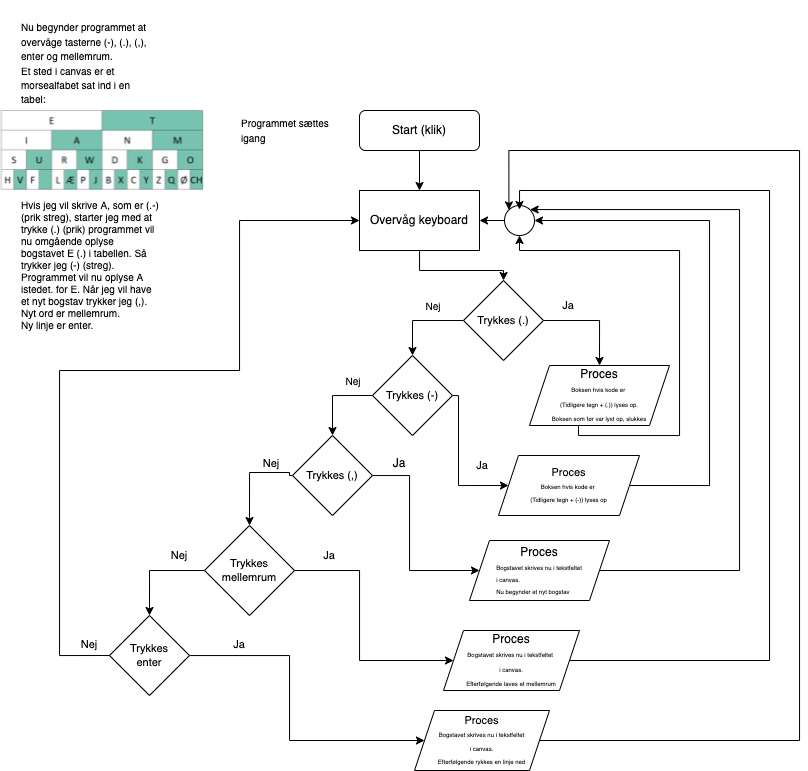

The diagram above was exported from draw.io. Its source (the exported page's mxGraphModel, read from the mxfile embedded in the PNG):
<mxGraphModel dx="1236" dy="900" grid="1" gridSize="10" guides="1" tooltips="1" connect="1" arrows="1" fold="1" page="1" pageScale="1" pageWidth="827" pageHeight="1169" math="0" shadow="0">
  <root>
    <mxCell id="WIyWlLk6GJQsqaUBKTNV-0" />
    <mxCell id="WIyWlLk6GJQsqaUBKTNV-1" parent="WIyWlLk6GJQsqaUBKTNV-0" />
    <mxCell id="Qp_CAYC1HCH3Iv07wh-5-5" style="edgeStyle=orthogonalEdgeStyle;rounded=0;orthogonalLoop=1;jettySize=auto;html=1;exitX=0.5;exitY=1;exitDx=0;exitDy=0;entryX=0.5;entryY=0;entryDx=0;entryDy=0;" parent="WIyWlLk6GJQsqaUBKTNV-1" source="WIyWlLk6GJQsqaUBKTNV-3" target="Qp_CAYC1HCH3Iv07wh-5-0" edge="1">
      <mxGeometry relative="1" as="geometry" />
    </mxCell>
    <mxCell id="WIyWlLk6GJQsqaUBKTNV-3" value="Start (klik)" style="rounded=1;whiteSpace=wrap;html=1;fontSize=12;glass=0;strokeWidth=1;shadow=0;" parent="WIyWlLk6GJQsqaUBKTNV-1" vertex="1">
      <mxGeometry x="363" y="200" width="120" height="40" as="geometry" />
    </mxCell>
    <mxCell id="Qp_CAYC1HCH3Iv07wh-5-84" style="edgeStyle=orthogonalEdgeStyle;rounded=0;orthogonalLoop=1;jettySize=auto;html=1;entryX=0.5;entryY=0;entryDx=0;entryDy=0;fontSize=10;" parent="WIyWlLk6GJQsqaUBKTNV-1" source="Qp_CAYC1HCH3Iv07wh-5-0" target="Qp_CAYC1HCH3Iv07wh-5-66" edge="1">
      <mxGeometry relative="1" as="geometry">
        <Array as="points">
          <mxPoint x="423" y="360" />
          <mxPoint x="507" y="360" />
        </Array>
      </mxGeometry>
    </mxCell>
    <mxCell id="Qp_CAYC1HCH3Iv07wh-5-0" value="Overvåg keyboard" style="rounded=0;whiteSpace=wrap;html=1;" parent="WIyWlLk6GJQsqaUBKTNV-1" vertex="1">
      <mxGeometry x="363" y="280" width="120" height="60" as="geometry" />
    </mxCell>
    <mxCell id="Qp_CAYC1HCH3Iv07wh-5-12" value="&lt;font style=&quot;font-size: 10px&quot;&gt;Programmet sættes igang&amp;nbsp;&lt;/font&gt;" style="text;html=1;strokeColor=none;fillColor=none;align=left;verticalAlign=middle;whiteSpace=wrap;rounded=0;" parent="WIyWlLk6GJQsqaUBKTNV-1" vertex="1">
      <mxGeometry x="243" y="185" width="110" height="70" as="geometry" />
    </mxCell>
    <mxCell id="Qp_CAYC1HCH3Iv07wh-5-13" value="&lt;br&gt;Hvis jeg vil skrive A, som er (.-)(prik streg), starter jeg med at trykke (.) (prik) programmet vil nu omgående oplyse bogstavet E (.) i tabellen. Så trykker jeg (-) (streg). Programmet vil nu oplyse A istedet. for E. Når jeg vil have et nyt bogstav trykker jeg (,). Nyt ord er mellemrum.&lt;br&gt;Ny linje er enter.&lt;br&gt;" style="text;html=1;strokeColor=none;fillColor=none;align=left;verticalAlign=middle;whiteSpace=wrap;rounded=0;fontSize=10;" parent="WIyWlLk6GJQsqaUBKTNV-1" vertex="1">
      <mxGeometry x="23" y="280" width="140" height="135" as="geometry" />
    </mxCell>
    <mxCell id="Qp_CAYC1HCH3Iv07wh-5-38" style="edgeStyle=orthogonalEdgeStyle;rounded=0;orthogonalLoop=1;jettySize=auto;html=1;entryX=0.5;entryY=0;entryDx=0;entryDy=0;fontSize=11;exitX=0;exitY=0.5;exitDx=0;exitDy=0;" parent="WIyWlLk6GJQsqaUBKTNV-1" source="Qp_CAYC1HCH3Iv07wh-5-23" target="Qp_CAYC1HCH3Iv07wh-5-37" edge="1">
      <mxGeometry relative="1" as="geometry">
        <Array as="points">
          <mxPoint x="293" y="562" />
          <mxPoint x="253" y="562" />
        </Array>
      </mxGeometry>
    </mxCell>
    <mxCell id="Qp_CAYC1HCH3Iv07wh-5-86" style="edgeStyle=orthogonalEdgeStyle;rounded=0;orthogonalLoop=1;jettySize=auto;html=1;entryX=0;entryY=0.5;entryDx=0;entryDy=0;fontSize=10;" parent="WIyWlLk6GJQsqaUBKTNV-1" source="Qp_CAYC1HCH3Iv07wh-5-23" target="Qp_CAYC1HCH3Iv07wh-5-85" edge="1">
      <mxGeometry relative="1" as="geometry">
        <Array as="points">
          <mxPoint x="413" y="565" />
          <mxPoint x="413" y="660" />
        </Array>
      </mxGeometry>
    </mxCell>
    <mxCell id="Qp_CAYC1HCH3Iv07wh-5-23" value="Trykkes (,)" style="rhombus;whiteSpace=wrap;html=1;fontSize=11;" parent="WIyWlLk6GJQsqaUBKTNV-1" vertex="1">
      <mxGeometry x="296" y="525" width="80" height="80" as="geometry" />
    </mxCell>
    <mxCell id="Qp_CAYC1HCH3Iv07wh-5-40" style="edgeStyle=orthogonalEdgeStyle;rounded=0;orthogonalLoop=1;jettySize=auto;html=1;entryX=0;entryY=0.5;entryDx=0;entryDy=0;fontSize=11;" parent="WIyWlLk6GJQsqaUBKTNV-1" source="Qp_CAYC1HCH3Iv07wh-5-37" target="Qp_CAYC1HCH3Iv07wh-5-89" edge="1">
      <mxGeometry relative="1" as="geometry">
        <mxPoint x="347" y="660" as="targetPoint" />
        <Array as="points">
          <mxPoint x="363" y="660" />
          <mxPoint x="363" y="750" />
        </Array>
      </mxGeometry>
    </mxCell>
    <mxCell id="Qp_CAYC1HCH3Iv07wh-5-43" style="edgeStyle=orthogonalEdgeStyle;rounded=0;orthogonalLoop=1;jettySize=auto;html=1;entryX=0.5;entryY=0;entryDx=0;entryDy=0;fontSize=11;" parent="WIyWlLk6GJQsqaUBKTNV-1" source="Qp_CAYC1HCH3Iv07wh-5-37" target="Qp_CAYC1HCH3Iv07wh-5-91" edge="1">
      <mxGeometry relative="1" as="geometry">
        <mxPoint x="163" y="660" as="targetPoint" />
      </mxGeometry>
    </mxCell>
    <mxCell id="Qp_CAYC1HCH3Iv07wh-5-37" value="Trykkes mellemrum" style="rhombus;whiteSpace=wrap;html=1;fontSize=11;" parent="WIyWlLk6GJQsqaUBKTNV-1" vertex="1">
      <mxGeometry x="208" y="615" width="90" height="90" as="geometry" />
    </mxCell>
    <mxCell id="Qp_CAYC1HCH3Iv07wh-5-39" value="Nej" style="text;html=1;strokeColor=none;fillColor=none;align=center;verticalAlign=middle;whiteSpace=wrap;rounded=0;fontSize=11;" parent="WIyWlLk6GJQsqaUBKTNV-1" vertex="1">
      <mxGeometry x="247" y="540" width="56" height="25" as="geometry" />
    </mxCell>
    <mxCell id="Qp_CAYC1HCH3Iv07wh-5-41" value="Ja" style="text;html=1;strokeColor=none;fillColor=none;align=center;verticalAlign=middle;whiteSpace=wrap;rounded=0;fontSize=11;" parent="WIyWlLk6GJQsqaUBKTNV-1" vertex="1">
      <mxGeometry x="303" y="630" width="60" height="30" as="geometry" />
    </mxCell>
    <mxCell id="Qp_CAYC1HCH3Iv07wh-5-45" value="Nej" style="text;html=1;strokeColor=none;fillColor=none;align=center;verticalAlign=middle;whiteSpace=wrap;rounded=0;fontSize=11;" parent="WIyWlLk6GJQsqaUBKTNV-1" vertex="1">
      <mxGeometry x="153" y="630" width="60" height="30" as="geometry" />
    </mxCell>
    <mxCell id="Qp_CAYC1HCH3Iv07wh-5-81" style="edgeStyle=orthogonalEdgeStyle;rounded=0;orthogonalLoop=1;jettySize=auto;html=1;exitX=1;exitY=0.5;exitDx=0;exitDy=0;entryX=1;entryY=0.5;entryDx=0;entryDy=0;fontSize=10;" parent="WIyWlLk6GJQsqaUBKTNV-1" source="Qp_CAYC1HCH3Iv07wh-5-52" target="Qp_CAYC1HCH3Iv07wh-5-78" edge="1">
      <mxGeometry relative="1" as="geometry">
        <Array as="points">
          <mxPoint x="713" y="575" />
          <mxPoint x="713" y="310" />
        </Array>
      </mxGeometry>
    </mxCell>
    <mxCell id="Qp_CAYC1HCH3Iv07wh-5-52" value="Proces&lt;br&gt;&lt;span style=&quot;text-align: left&quot;&gt;&lt;font style=&quot;font-size: 6px&quot;&gt;Boksen hvis kode er &lt;br&gt;(Tidligere tegn + (-)) lyses op&lt;/font&gt;&lt;/span&gt;" style="shape=parallelogram;perimeter=parallelogramPerimeter;whiteSpace=wrap;html=1;fixedSize=1;fontSize=11;" parent="WIyWlLk6GJQsqaUBKTNV-1" vertex="1">
      <mxGeometry x="502" y="545" width="141" height="60" as="geometry" />
    </mxCell>
    <mxCell id="Qp_CAYC1HCH3Iv07wh-5-74" style="edgeStyle=orthogonalEdgeStyle;rounded=0;orthogonalLoop=1;jettySize=auto;html=1;fontSize=10;entryX=0.5;entryY=1;entryDx=0;entryDy=0;" parent="WIyWlLk6GJQsqaUBKTNV-1" source="Qp_CAYC1HCH3Iv07wh-5-63" target="Qp_CAYC1HCH3Iv07wh-5-78" edge="1">
      <mxGeometry relative="1" as="geometry">
        <mxPoint x="573" y="310" as="targetPoint" />
        <Array as="points">
          <mxPoint x="582" y="525" />
          <mxPoint x="683" y="525" />
          <mxPoint x="683" y="340" />
          <mxPoint x="523" y="340" />
        </Array>
      </mxGeometry>
    </mxCell>
    <mxCell id="Qp_CAYC1HCH3Iv07wh-5-63" value="Proces&lt;br&gt;&lt;span style=&quot;text-align: left&quot;&gt;&lt;font style=&quot;font-size: 6px&quot;&gt;Boksen hvis kode er &lt;br&gt;(Tidligere tegn + (.)) lyses op.&lt;br&gt;Boksen som før var lyst op, slukkes&lt;br&gt;&lt;/font&gt;&lt;/span&gt;" style="shape=parallelogram;perimeter=parallelogramPerimeter;whiteSpace=wrap;html=1;fixedSize=1;" parent="WIyWlLk6GJQsqaUBKTNV-1" vertex="1">
      <mxGeometry x="533" y="455" width="140" height="60" as="geometry" />
    </mxCell>
    <mxCell id="Qp_CAYC1HCH3Iv07wh-5-64" style="edgeStyle=orthogonalEdgeStyle;rounded=0;orthogonalLoop=1;jettySize=auto;html=1;exitX=1;exitY=0.5;exitDx=0;exitDy=0;entryX=0.5;entryY=0;entryDx=0;entryDy=0;fontSize=11;" parent="WIyWlLk6GJQsqaUBKTNV-1" source="Qp_CAYC1HCH3Iv07wh-5-66" target="Qp_CAYC1HCH3Iv07wh-5-63" edge="1">
      <mxGeometry relative="1" as="geometry" />
    </mxCell>
    <mxCell id="Qp_CAYC1HCH3Iv07wh-5-65" style="edgeStyle=orthogonalEdgeStyle;rounded=0;orthogonalLoop=1;jettySize=auto;html=1;entryX=0.5;entryY=0;entryDx=0;entryDy=0;fontSize=10;" parent="WIyWlLk6GJQsqaUBKTNV-1" source="Qp_CAYC1HCH3Iv07wh-5-66" target="Qp_CAYC1HCH3Iv07wh-5-69" edge="1">
      <mxGeometry relative="1" as="geometry" />
    </mxCell>
    <mxCell id="Qp_CAYC1HCH3Iv07wh-5-66" value="&lt;font style=&quot;font-size: 11px&quot;&gt;Trykkes (.)&lt;br&gt;&lt;/font&gt;" style="rhombus;whiteSpace=wrap;html=1;fontSize=12;" parent="WIyWlLk6GJQsqaUBKTNV-1" vertex="1">
      <mxGeometry x="467" y="370" width="80" height="80" as="geometry" />
    </mxCell>
    <mxCell id="Qp_CAYC1HCH3Iv07wh-5-67" value="Ja" style="text;html=1;strokeColor=none;fillColor=none;align=center;verticalAlign=middle;whiteSpace=wrap;rounded=0;fontSize=11;" parent="WIyWlLk6GJQsqaUBKTNV-1" vertex="1">
      <mxGeometry x="542" y="380" width="60" height="30" as="geometry" />
    </mxCell>
    <mxCell id="Qp_CAYC1HCH3Iv07wh-5-68" style="edgeStyle=orthogonalEdgeStyle;rounded=0;orthogonalLoop=1;jettySize=auto;html=1;entryX=0;entryY=0.5;entryDx=0;entryDy=0;fontSize=10;" parent="WIyWlLk6GJQsqaUBKTNV-1" source="Qp_CAYC1HCH3Iv07wh-5-69" edge="1">
      <mxGeometry relative="1" as="geometry">
        <mxPoint x="512" y="575" as="targetPoint" />
        <Array as="points">
          <mxPoint x="462" y="485" />
          <mxPoint x="462" y="575" />
        </Array>
      </mxGeometry>
    </mxCell>
    <mxCell id="Qp_CAYC1HCH3Iv07wh-5-82" style="edgeStyle=orthogonalEdgeStyle;rounded=0;orthogonalLoop=1;jettySize=auto;html=1;exitX=0;exitY=0.5;exitDx=0;exitDy=0;entryX=0.5;entryY=0;entryDx=0;entryDy=0;fontSize=10;" parent="WIyWlLk6GJQsqaUBKTNV-1" source="Qp_CAYC1HCH3Iv07wh-5-69" target="Qp_CAYC1HCH3Iv07wh-5-23" edge="1">
      <mxGeometry relative="1" as="geometry" />
    </mxCell>
    <mxCell id="Qp_CAYC1HCH3Iv07wh-5-69" value="Trykkes (-)" style="rhombus;whiteSpace=wrap;html=1;fontSize=11;" parent="WIyWlLk6GJQsqaUBKTNV-1" vertex="1">
      <mxGeometry x="376" y="445" width="80" height="80" as="geometry" />
    </mxCell>
    <mxCell id="Qp_CAYC1HCH3Iv07wh-5-71" value="Ja" style="text;html=1;strokeColor=none;fillColor=none;align=center;verticalAlign=middle;whiteSpace=wrap;rounded=0;fontSize=11;" parent="WIyWlLk6GJQsqaUBKTNV-1" vertex="1">
      <mxGeometry x="456" y="540" width="60" height="30" as="geometry" />
    </mxCell>
    <mxCell id="Qp_CAYC1HCH3Iv07wh-5-73" value="Nej" style="text;html=1;strokeColor=none;fillColor=none;align=center;verticalAlign=middle;whiteSpace=wrap;rounded=0;fontSize=10;" parent="WIyWlLk6GJQsqaUBKTNV-1" vertex="1">
      <mxGeometry x="407" y="380" width="60" height="30" as="geometry" />
    </mxCell>
    <mxCell id="Qp_CAYC1HCH3Iv07wh-5-79" style="edgeStyle=orthogonalEdgeStyle;rounded=0;orthogonalLoop=1;jettySize=auto;html=1;entryX=1;entryY=0.5;entryDx=0;entryDy=0;fontSize=10;" parent="WIyWlLk6GJQsqaUBKTNV-1" source="Qp_CAYC1HCH3Iv07wh-5-78" target="Qp_CAYC1HCH3Iv07wh-5-0" edge="1">
      <mxGeometry relative="1" as="geometry" />
    </mxCell>
    <mxCell id="Qp_CAYC1HCH3Iv07wh-5-78" value="" style="ellipse;whiteSpace=wrap;html=1;aspect=fixed;fontSize=10;" parent="WIyWlLk6GJQsqaUBKTNV-1" vertex="1">
      <mxGeometry x="508" y="295" width="30" height="30" as="geometry" />
    </mxCell>
    <mxCell id="Qp_CAYC1HCH3Iv07wh-5-83" value="Nej" style="text;html=1;strokeColor=none;fillColor=none;align=center;verticalAlign=middle;whiteSpace=wrap;rounded=0;fontSize=10;" parent="WIyWlLk6GJQsqaUBKTNV-1" vertex="1">
      <mxGeometry x="327" y="455" width="60" height="30" as="geometry" />
    </mxCell>
    <mxCell id="Qp_CAYC1HCH3Iv07wh-5-87" style="edgeStyle=orthogonalEdgeStyle;rounded=0;orthogonalLoop=1;jettySize=auto;html=1;entryX=1;entryY=0;entryDx=0;entryDy=0;fontSize=12;" parent="WIyWlLk6GJQsqaUBKTNV-1" source="Qp_CAYC1HCH3Iv07wh-5-85" target="Qp_CAYC1HCH3Iv07wh-5-78" edge="1">
      <mxGeometry relative="1" as="geometry">
        <Array as="points">
          <mxPoint x="743" y="660" />
          <mxPoint x="743" y="299" />
          <mxPoint x="534" y="299" />
        </Array>
      </mxGeometry>
    </mxCell>
    <mxCell id="Qp_CAYC1HCH3Iv07wh-5-85" value="&lt;font&gt;&lt;span style=&quot;font-size: 12px&quot;&gt;Proces&lt;/span&gt;&lt;br&gt;&lt;div style=&quot;text-align: left&quot;&gt;&lt;span style=&quot;font-size: 6px&quot;&gt;Bogstavet skrives nu i tekstfeltet&lt;/span&gt;&lt;/div&gt;&lt;div style=&quot;text-align: left&quot;&gt;&lt;span style=&quot;font-size: 6px&quot;&gt;i canvas.&lt;/span&gt;&lt;/div&gt;&lt;div style=&quot;text-align: left&quot;&gt;&lt;span style=&quot;font-size: 6px&quot;&gt;Nu begynder et nyt bogstav&lt;/span&gt;&lt;/div&gt;&lt;/font&gt;" style="shape=parallelogram;perimeter=parallelogramPerimeter;whiteSpace=wrap;html=1;fixedSize=1;fontSize=10;" parent="WIyWlLk6GJQsqaUBKTNV-1" vertex="1">
      <mxGeometry x="473" y="630" width="140" height="60" as="geometry" />
    </mxCell>
    <mxCell id="Qp_CAYC1HCH3Iv07wh-5-88" value="&lt;font style=&quot;font-size: 12px&quot;&gt;Ja&lt;/font&gt;" style="text;html=1;strokeColor=none;fillColor=none;align=center;verticalAlign=middle;whiteSpace=wrap;rounded=0;fontSize=6;" parent="WIyWlLk6GJQsqaUBKTNV-1" vertex="1">
      <mxGeometry x="373" y="538" width="60" height="30" as="geometry" />
    </mxCell>
    <mxCell id="Qp_CAYC1HCH3Iv07wh-5-90" style="edgeStyle=orthogonalEdgeStyle;rounded=0;orthogonalLoop=1;jettySize=auto;html=1;fontSize=6;" parent="WIyWlLk6GJQsqaUBKTNV-1" source="Qp_CAYC1HCH3Iv07wh-5-89" edge="1">
      <mxGeometry relative="1" as="geometry">
        <mxPoint x="523" y="299" as="targetPoint" />
        <Array as="points">
          <mxPoint x="773" y="750" />
          <mxPoint x="773" y="280" />
          <mxPoint x="523" y="280" />
        </Array>
      </mxGeometry>
    </mxCell>
    <mxCell id="Qp_CAYC1HCH3Iv07wh-5-89" value="Proces&lt;br&gt;&lt;font style=&quot;font-size: 6px&quot;&gt;Bogstavet skrives nu i tekstfeltet &lt;br&gt;i canvas.&lt;br&gt;Efterfølgende laves et mellemrum&lt;/font&gt;" style="shape=parallelogram;perimeter=parallelogramPerimeter;whiteSpace=wrap;html=1;fixedSize=1;fontSize=12;" parent="WIyWlLk6GJQsqaUBKTNV-1" vertex="1">
      <mxGeometry x="447" y="720" width="136" height="60" as="geometry" />
    </mxCell>
    <mxCell id="Qp_CAYC1HCH3Iv07wh-5-94" style="edgeStyle=orthogonalEdgeStyle;rounded=0;orthogonalLoop=1;jettySize=auto;html=1;entryX=0;entryY=0.5;entryDx=0;entryDy=0;fontSize=11;" parent="WIyWlLk6GJQsqaUBKTNV-1" source="Qp_CAYC1HCH3Iv07wh-5-91" target="Qp_CAYC1HCH3Iv07wh-5-93" edge="1">
      <mxGeometry relative="1" as="geometry">
        <Array as="points">
          <mxPoint x="293" y="745" />
          <mxPoint x="293" y="830" />
        </Array>
      </mxGeometry>
    </mxCell>
    <mxCell id="Qp_CAYC1HCH3Iv07wh-5-96" style="edgeStyle=orthogonalEdgeStyle;rounded=0;orthogonalLoop=1;jettySize=auto;html=1;exitX=0;exitY=0.5;exitDx=0;exitDy=0;entryX=0;entryY=0.5;entryDx=0;entryDy=0;fontSize=11;" parent="WIyWlLk6GJQsqaUBKTNV-1" source="Qp_CAYC1HCH3Iv07wh-5-91" target="Qp_CAYC1HCH3Iv07wh-5-0" edge="1">
      <mxGeometry relative="1" as="geometry">
        <Array as="points">
          <mxPoint x="63" y="745" />
          <mxPoint x="63" y="460" />
          <mxPoint x="243" y="460" />
          <mxPoint x="243" y="310" />
        </Array>
      </mxGeometry>
    </mxCell>
    <mxCell id="Qp_CAYC1HCH3Iv07wh-5-91" value="&lt;font style=&quot;font-size: 11px&quot;&gt;Trykkes&lt;br&gt;enter&lt;br&gt;&lt;/font&gt;" style="rhombus;whiteSpace=wrap;html=1;fontSize=6;" parent="WIyWlLk6GJQsqaUBKTNV-1" vertex="1">
      <mxGeometry x="113" y="705" width="80" height="80" as="geometry" />
    </mxCell>
    <mxCell id="c09DMBYZqQaFFFtB4QFJ-0" style="edgeStyle=orthogonalEdgeStyle;rounded=0;orthogonalLoop=1;jettySize=auto;html=1;exitX=1;exitY=0.5;exitDx=0;exitDy=0;entryX=0;entryY=0;entryDx=0;entryDy=0;" edge="1" parent="WIyWlLk6GJQsqaUBKTNV-1" source="Qp_CAYC1HCH3Iv07wh-5-93" target="Qp_CAYC1HCH3Iv07wh-5-78">
      <mxGeometry relative="1" as="geometry">
        <Array as="points">
          <mxPoint x="803" y="830" />
          <mxPoint x="803" y="240" />
          <mxPoint x="512" y="240" />
        </Array>
      </mxGeometry>
    </mxCell>
    <mxCell id="Qp_CAYC1HCH3Iv07wh-5-93" value="Proces&lt;br&gt;&lt;span style=&quot;font-size: 6px&quot;&gt;Bogstavet skrives nu i tekstfeltet&lt;/span&gt;&lt;br style=&quot;font-size: 6px&quot;&gt;&lt;span style=&quot;font-size: 6px&quot;&gt;i canvas.&lt;/span&gt;&lt;br style=&quot;font-size: 6px&quot;&gt;&lt;span style=&quot;font-size: 6px&quot;&gt;Efterfølgende rykkes en linje ned&lt;/span&gt;" style="shape=parallelogram;perimeter=parallelogramPerimeter;whiteSpace=wrap;html=1;fixedSize=1;fontSize=11;" parent="WIyWlLk6GJQsqaUBKTNV-1" vertex="1">
      <mxGeometry x="418" y="800" width="135" height="60" as="geometry" />
    </mxCell>
    <mxCell id="Qp_CAYC1HCH3Iv07wh-5-95" value="Ja" style="text;html=1;strokeColor=none;fillColor=none;align=center;verticalAlign=middle;whiteSpace=wrap;rounded=0;fontSize=11;" parent="WIyWlLk6GJQsqaUBKTNV-1" vertex="1">
      <mxGeometry x="213" y="719" width="60" height="30" as="geometry" />
    </mxCell>
    <mxCell id="Qp_CAYC1HCH3Iv07wh-5-97" value="Nej" style="text;html=1;strokeColor=none;fillColor=none;align=center;verticalAlign=middle;whiteSpace=wrap;rounded=0;fontSize=11;" parent="WIyWlLk6GJQsqaUBKTNV-1" vertex="1">
      <mxGeometry x="63" y="719" width="60" height="30" as="geometry" />
    </mxCell>
    <mxCell id="c09DMBYZqQaFFFtB4QFJ-1" value="&lt;span style=&quot;font-size: 10px&quot;&gt;Nu begynder programmet at overvåge tasterne (-), (.), (,), enter og mellemrum.&lt;/span&gt;&lt;br style=&quot;font-size: 10px&quot;&gt;&lt;span style=&quot;font-size: 10px&quot;&gt;Et sted i canvas er et morsealfabet sat ind i en tabel:&amp;nbsp;&lt;/span&gt;" style="text;html=1;strokeColor=none;fillColor=none;align=left;verticalAlign=middle;whiteSpace=wrap;rounded=0;" vertex="1" parent="WIyWlLk6GJQsqaUBKTNV-1">
      <mxGeometry x="23" y="90" width="140" height="125" as="geometry" />
    </mxCell>
    <mxCell id="c09DMBYZqQaFFFtB4QFJ-3" value="" style="shape=image;verticalLabelPosition=bottom;labelBackgroundColor=default;verticalAlign=top;aspect=fixed;imageAspect=0;image=data:image/png,(base64 omitted: 8148 chars);" vertex="1" parent="WIyWlLk6GJQsqaUBKTNV-1">
      <mxGeometry x="4.5" y="200" width="203.5" height="80.71" as="geometry" />
    </mxCell>
  </root>
</mxGraphModel>